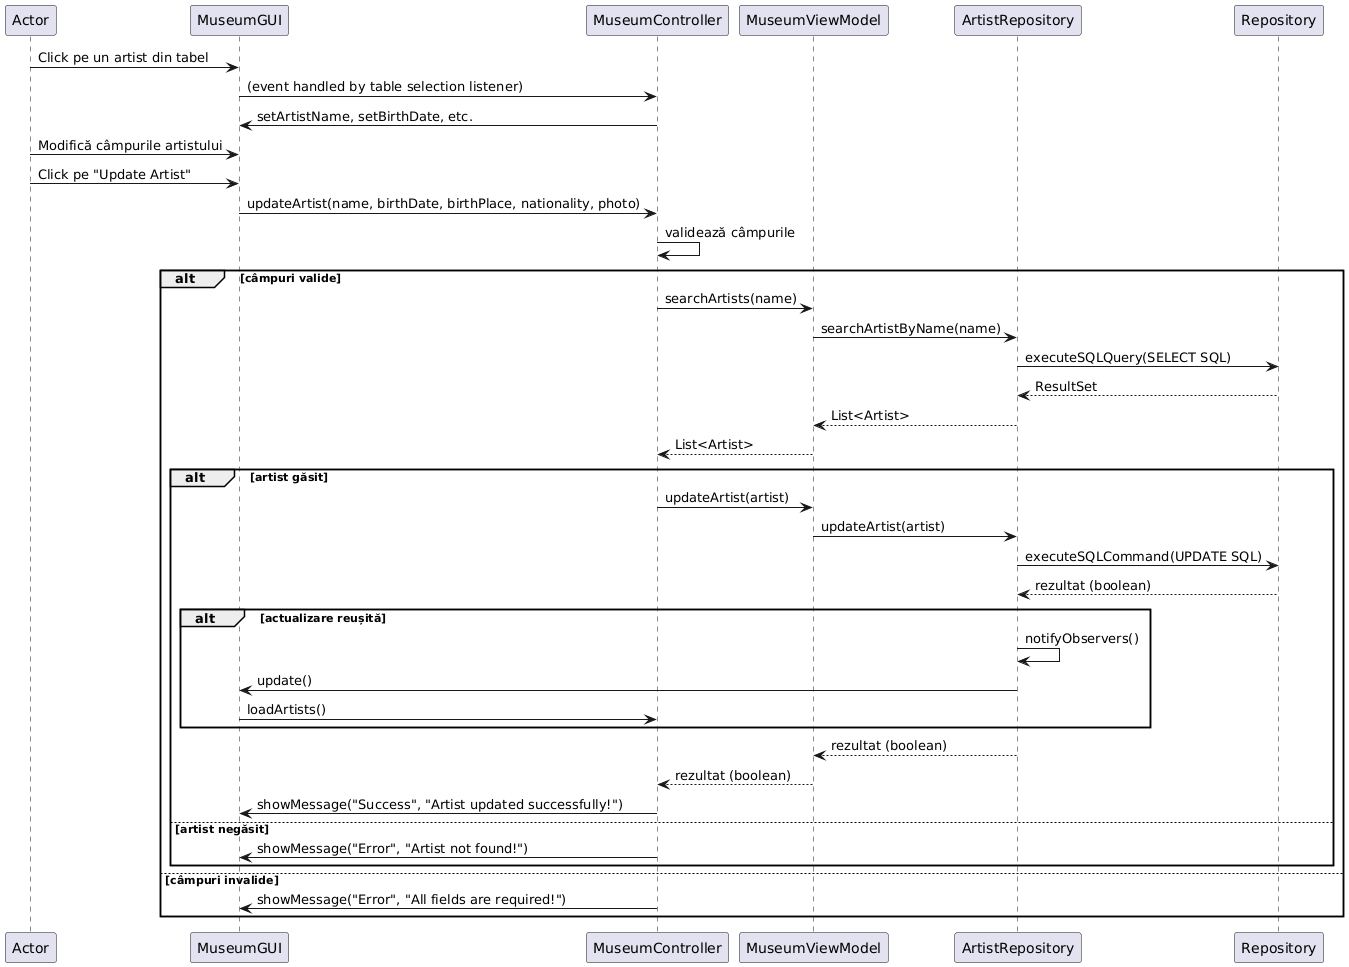

The diagram above was rendered by PlantUML. Its source (embedded in the PNG):
@startuml
Actor -> MuseumGUI: Click pe un artist din tabel
MuseumGUI -> MuseumController: (event handled by table selection listener)
MuseumController -> MuseumGUI: setArtistName, setBirthDate, etc.
Actor -> MuseumGUI: Modifică câmpurile artistului
Actor -> MuseumGUI: Click pe "Update Artist"
MuseumGUI -> MuseumController: updateArtist(name, birthDate, birthPlace, nationality, photo)
MuseumController -> MuseumController: validează câmpurile
alt câmpuri valide
    MuseumController -> MuseumViewModel: searchArtists(name)
    MuseumViewModel -> ArtistRepository: searchArtistByName(name)
    ArtistRepository -> Repository: executeSQLQuery(SELECT SQL)
    Repository --> ArtistRepository: ResultSet
    ArtistRepository --> MuseumViewModel: List<Artist>
    MuseumViewModel --> MuseumController: List<Artist>
    alt artist găsit
        MuseumController -> MuseumViewModel: updateArtist(artist)
        MuseumViewModel -> ArtistRepository: updateArtist(artist)
        ArtistRepository -> Repository: executeSQLCommand(UPDATE SQL)
        Repository --> ArtistRepository: rezultat (boolean)
        alt actualizare reușită
            ArtistRepository -> ArtistRepository: notifyObservers()
            ArtistRepository -> MuseumGUI: update()
            MuseumGUI -> MuseumController: loadArtists()
        end
        ArtistRepository --> MuseumViewModel: rezultat (boolean)
        MuseumViewModel --> MuseumController: rezultat (boolean)
        MuseumController -> MuseumGUI: showMessage("Success", "Artist updated successfully!")
    else artist negăsit
        MuseumController -> MuseumGUI: showMessage("Error", "Artist not found!")
    end
else câmpuri invalide
    MuseumController -> MuseumGUI: showMessage("Error", "All fields are required!")
end
@enduml